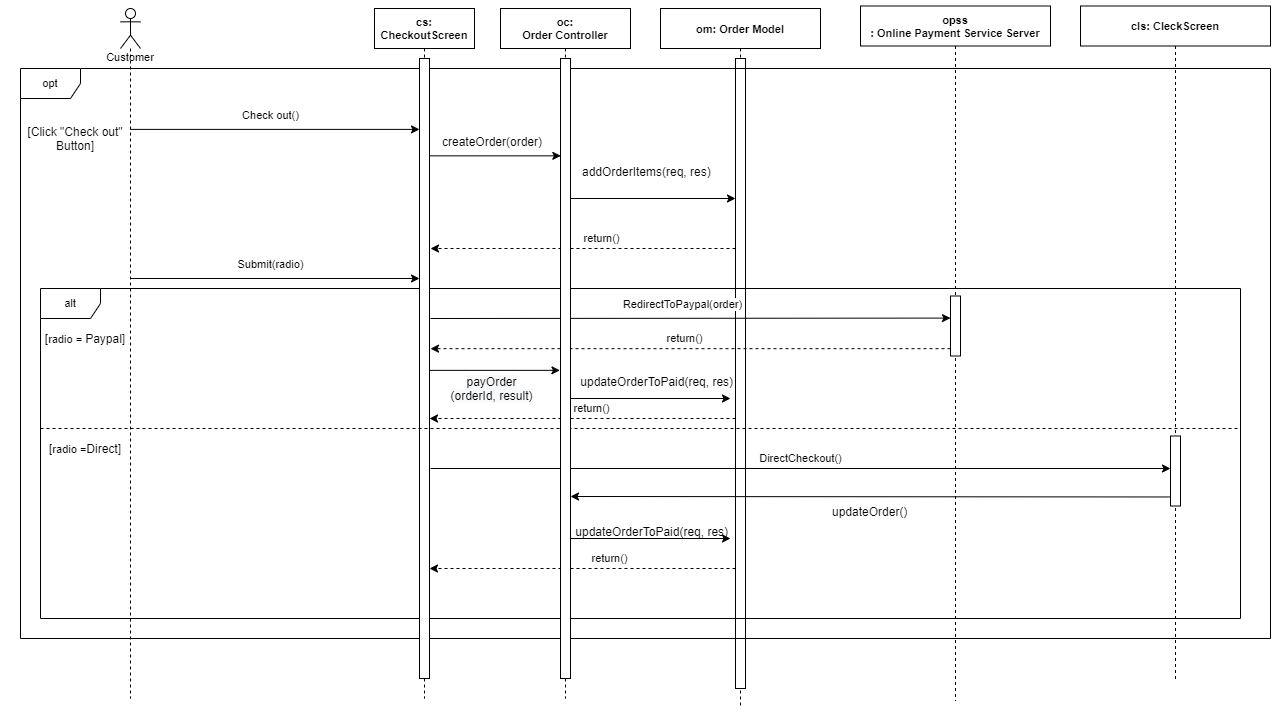

The diagram above was exported from draw.io. Its source (the exported page's mxGraphModel, read from the mxfile embedded in the PNG):
<mxGraphModel dx="2076" dy="1198" grid="1" gridSize="10" guides="1" tooltips="1" connect="1" arrows="1" fold="1" page="1" pageScale="1" pageWidth="827" pageHeight="1169" math="0" shadow="0">
  <root>
    <mxCell id="J8bhR2SXJ9Veqni-a1Uq-0" />
    <mxCell id="J8bhR2SXJ9Veqni-a1Uq-1" parent="J8bhR2SXJ9Veqni-a1Uq-0" />
    <mxCell id="HO_Kci_GoDxFoap0radR-0" value="om: Order Model" style="shape=umlLifeline;perimeter=lifelinePerimeter;container=1;collapsible=0;recursiveResize=0;rounded=0;shadow=0;strokeWidth=1;fontSize=11;fontFamily=Helvetica;fontStyle=1" vertex="1" parent="J8bhR2SXJ9Veqni-a1Uq-1">
      <mxGeometry x="690" y="20" width="160" height="700" as="geometry" />
    </mxCell>
    <mxCell id="HO_Kci_GoDxFoap0radR-1" value="" style="endArrow=classic;html=1;exitX=0.925;exitY=0.107;exitDx=0;exitDy=0;exitPerimeter=0;" edge="1" parent="HO_Kci_GoDxFoap0radR-0">
      <mxGeometry x="-0.0318" y="14" width="50" height="50" relative="1" as="geometry">
        <mxPoint x="-90" y="189.99999999999974" as="sourcePoint" />
        <mxPoint x="75" y="189.99999999999977" as="targetPoint" />
        <mxPoint as="offset" />
      </mxGeometry>
    </mxCell>
    <mxCell id="HO_Kci_GoDxFoap0radR-2" value="" style="points=[];perimeter=orthogonalPerimeter;rounded=0;shadow=0;strokeWidth=1;fontSize=11;fontFamily=Helvetica;" vertex="1" parent="J8bhR2SXJ9Veqni-a1Uq-1">
      <mxGeometry x="765" y="70" width="10" height="630" as="geometry" />
    </mxCell>
    <mxCell id="HO_Kci_GoDxFoap0radR-3" value="oc:&#10;Order Controller" style="shape=umlLifeline;perimeter=lifelinePerimeter;container=1;collapsible=0;recursiveResize=0;rounded=0;shadow=0;strokeWidth=1;fontSize=11;fontFamily=Helvetica;fontStyle=1" vertex="1" parent="J8bhR2SXJ9Veqni-a1Uq-1">
      <mxGeometry x="530" y="20" width="130" height="690" as="geometry" />
    </mxCell>
    <mxCell id="HO_Kci_GoDxFoap0radR-4" value="return()" style="endArrow=classic;html=1;dashed=1;fontSize=11;fontFamily=Helvetica;" edge="1" parent="HO_Kci_GoDxFoap0radR-3">
      <mxGeometry x="-0.0523" y="-10" width="50" height="50" relative="1" as="geometry">
        <mxPoint x="235" y="410" as="sourcePoint" />
        <mxPoint x="-71" y="410" as="targetPoint" />
        <mxPoint as="offset" />
      </mxGeometry>
    </mxCell>
    <mxCell id="HO_Kci_GoDxFoap0radR-5" value="alt" style="shape=umlFrame;whiteSpace=wrap;html=1;width=60;height=30;fontSize=11;fontFamily=Helvetica;" vertex="1" parent="J8bhR2SXJ9Veqni-a1Uq-1">
      <mxGeometry x="70" y="300" width="1200" height="330" as="geometry" />
    </mxCell>
    <mxCell id="HO_Kci_GoDxFoap0radR-6" value="opt" style="shape=umlFrame;whiteSpace=wrap;html=1;width=60;height=30;fontSize=11;fontFamily=Helvetica;" vertex="1" parent="J8bhR2SXJ9Veqni-a1Uq-1">
      <mxGeometry x="50" y="80" width="1250" height="570" as="geometry" />
    </mxCell>
    <mxCell id="HO_Kci_GoDxFoap0radR-7" value="Customer" style="shape=umlLifeline;participant=umlActor;perimeter=lifelinePerimeter;whiteSpace=wrap;html=1;container=1;collapsible=0;recursiveResize=0;verticalAlign=top;spacingTop=36;outlineConnect=0;size=40;fontSize=11;fontFamily=Helvetica;" vertex="1" parent="J8bhR2SXJ9Veqni-a1Uq-1">
      <mxGeometry x="150" y="20" width="20" height="690" as="geometry" />
    </mxCell>
    <mxCell id="HO_Kci_GoDxFoap0radR-8" value="cs: &#10;CheckoutScreen" style="shape=umlLifeline;perimeter=lifelinePerimeter;container=1;collapsible=0;recursiveResize=0;rounded=0;shadow=0;strokeWidth=1;fontSize=11;fontFamily=Helvetica;fontStyle=1" vertex="1" parent="J8bhR2SXJ9Veqni-a1Uq-1">
      <mxGeometry x="404" y="20" width="100" height="690" as="geometry" />
    </mxCell>
    <mxCell id="HO_Kci_GoDxFoap0radR-9" value="" style="points=[];perimeter=orthogonalPerimeter;rounded=0;shadow=0;strokeWidth=1;fontSize=11;fontFamily=Helvetica;" vertex="1" parent="HO_Kci_GoDxFoap0radR-8">
      <mxGeometry x="45" y="50" width="10" height="620" as="geometry" />
    </mxCell>
    <mxCell id="HO_Kci_GoDxFoap0radR-10" value="opss &#10;: Online Payment Service Server" style="shape=umlLifeline;perimeter=lifelinePerimeter;container=1;collapsible=0;recursiveResize=0;rounded=0;shadow=0;strokeWidth=1;fontSize=11;fontFamily=Helvetica;fontStyle=1" vertex="1" parent="J8bhR2SXJ9Veqni-a1Uq-1">
      <mxGeometry x="890" y="17.5" width="190" height="695" as="geometry" />
    </mxCell>
    <mxCell id="HO_Kci_GoDxFoap0radR-11" value="" style="points=[];perimeter=orthogonalPerimeter;rounded=0;shadow=0;strokeWidth=1;fontSize=11;fontFamily=Helvetica;" vertex="1" parent="HO_Kci_GoDxFoap0radR-10">
      <mxGeometry x="90" y="290" width="10" height="60" as="geometry" />
    </mxCell>
    <mxCell id="HO_Kci_GoDxFoap0radR-12" value="[Click &quot;Check out&quot; Button]" style="text;html=1;strokeColor=none;fillColor=none;align=center;verticalAlign=middle;whiteSpace=wrap;rounded=0;" vertex="1" parent="J8bhR2SXJ9Veqni-a1Uq-1">
      <mxGeometry x="50" y="120" width="110" height="60" as="geometry" />
    </mxCell>
    <mxCell id="HO_Kci_GoDxFoap0radR-13" value="return()" style="endArrow=classic;html=1;dashed=1;fontSize=11;fontFamily=Helvetica;" edge="1" parent="J8bhR2SXJ9Veqni-a1Uq-1">
      <mxGeometry x="-0.1148" y="-10" width="50" height="50" relative="1" as="geometry">
        <mxPoint x="765" y="260" as="sourcePoint" />
        <mxPoint x="460" y="260" as="targetPoint" />
        <mxPoint as="offset" />
      </mxGeometry>
    </mxCell>
    <mxCell id="HO_Kci_GoDxFoap0radR-14" value="&lt;span style=&quot;font-size: 12px ; text-align: left ; background-color: rgb(248 , 249 , 250)&quot;&gt;payOrder&lt;br&gt;(orderId, result)&lt;/span&gt;" style="endArrow=classic;html=1;fontSize=11;fontFamily=Helvetica;entryX=-0.057;entryY=0.495;entryDx=0;entryDy=0;entryPerimeter=0;" edge="1" parent="J8bhR2SXJ9Veqni-a1Uq-1" source="HO_Kci_GoDxFoap0radR-9">
      <mxGeometry x="-0.0646" y="-18" width="50" height="50" relative="1" as="geometry">
        <mxPoint x="710" y="388" as="sourcePoint" />
        <mxPoint x="589.4300000000001" y="381.85" as="targetPoint" />
        <mxPoint as="offset" />
      </mxGeometry>
    </mxCell>
    <mxCell id="HO_Kci_GoDxFoap0radR-15" value="&lt;div style=&quot;font-size: 12px ; text-align: left ; background-color: rgb(248 , 249 , 250)&quot;&gt;&lt;br&gt;&lt;/div&gt;" style="endArrow=classic;html=1;entryX=0.033;entryY=0.157;entryDx=0;entryDy=0;entryPerimeter=0;" edge="1" parent="J8bhR2SXJ9Veqni-a1Uq-1" source="HO_Kci_GoDxFoap0radR-9">
      <mxGeometry x="-0.0318" y="14" width="50" height="50" relative="1" as="geometry">
        <mxPoint x="458.25" y="271.15999999999985" as="sourcePoint" />
        <mxPoint x="590.3299999999999" y="167.34000000000003" as="targetPoint" />
        <mxPoint as="offset" />
      </mxGeometry>
    </mxCell>
    <mxCell id="HO_Kci_GoDxFoap0radR-16" value="" style="endArrow=none;dashed=1;html=1;fontSize=11;fontFamily=Helvetica;" edge="1" parent="J8bhR2SXJ9Veqni-a1Uq-1">
      <mxGeometry width="50" height="50" relative="1" as="geometry">
        <mxPoint x="70" y="440" as="sourcePoint" />
        <mxPoint x="1270" y="440" as="targetPoint" />
        <Array as="points" />
      </mxGeometry>
    </mxCell>
    <mxCell id="HO_Kci_GoDxFoap0radR-17" value="&lt;span style=&quot;font-size: 12px&quot;&gt;[&lt;/span&gt;&lt;span style=&quot;background-color: rgb(255 , 255 , 255)&quot;&gt;radio =&lt;/span&gt;&lt;span style=&quot;font-size: 12px&quot;&gt;Direct]&lt;/span&gt;" style="text;html=1;strokeColor=none;fillColor=none;align=center;verticalAlign=middle;whiteSpace=wrap;rounded=0;fontSize=11;fontFamily=Helvetica;" vertex="1" parent="J8bhR2SXJ9Veqni-a1Uq-1">
      <mxGeometry x="70" y="450" width="90" height="20" as="geometry" />
    </mxCell>
    <mxCell id="HO_Kci_GoDxFoap0radR-18" value="return()" style="endArrow=classic;html=1;dashed=1;fontSize=11;fontFamily=Helvetica;entryX=0.56;entryY=0.493;entryDx=0;entryDy=0;entryPerimeter=0;" edge="1" parent="J8bhR2SXJ9Veqni-a1Uq-1" source="HO_Kci_GoDxFoap0radR-11" target="HO_Kci_GoDxFoap0radR-8">
      <mxGeometry x="0.0222" y="-10" width="50" height="50" relative="1" as="geometry">
        <mxPoint x="948.6200000000003" y="417.0999999999999" as="sourcePoint" />
        <mxPoint x="850" y="-40" as="targetPoint" />
        <mxPoint as="offset" />
      </mxGeometry>
    </mxCell>
    <mxCell id="HO_Kci_GoDxFoap0radR-19" value="&lt;span style=&quot;font-size: 12px&quot;&gt;[&lt;/span&gt;&lt;span style=&quot;background-color: rgb(255 , 255 , 255)&quot;&gt;radio =&amp;nbsp;&lt;/span&gt;&lt;span style=&quot;font-size: 12px&quot;&gt;Paypal]&lt;/span&gt;" style="text;html=1;strokeColor=none;fillColor=none;align=center;verticalAlign=middle;whiteSpace=wrap;rounded=0;fontSize=11;fontFamily=Helvetica;" vertex="1" parent="J8bhR2SXJ9Veqni-a1Uq-1">
      <mxGeometry x="35" y="340" width="160" height="20" as="geometry" />
    </mxCell>
    <mxCell id="HO_Kci_GoDxFoap0radR-20" value="Check out()" style="endArrow=classic;html=1;exitX=0.925;exitY=0.107;exitDx=0;exitDy=0;exitPerimeter=0;" edge="1" parent="J8bhR2SXJ9Veqni-a1Uq-1" target="HO_Kci_GoDxFoap0radR-9">
      <mxGeometry x="-0.0318" y="14" width="50" height="50" relative="1" as="geometry">
        <mxPoint x="160" y="140.89999999999986" as="sourcePoint" />
        <mxPoint x="296.4899999999998" y="140" as="targetPoint" />
        <mxPoint as="offset" />
      </mxGeometry>
    </mxCell>
    <mxCell id="HO_Kci_GoDxFoap0radR-21" value="createOrder(order)" style="text;whiteSpace=wrap;html=1;" vertex="1" parent="J8bhR2SXJ9Veqni-a1Uq-1">
      <mxGeometry x="470" y="140" width="140" height="30" as="geometry" />
    </mxCell>
    <mxCell id="HO_Kci_GoDxFoap0radR-22" value="addOrderItems(req, res)" style="text;whiteSpace=wrap;html=1;" vertex="1" parent="J8bhR2SXJ9Veqni-a1Uq-1">
      <mxGeometry x="610" y="170" width="150" height="30" as="geometry" />
    </mxCell>
    <mxCell id="HO_Kci_GoDxFoap0radR-23" value="RedirectToPaypal(order)" style="endArrow=classic;html=1;exitX=0.925;exitY=0.107;exitDx=0;exitDy=0;exitPerimeter=0;entryX=0;entryY=0.368;entryDx=0;entryDy=0;entryPerimeter=0;" edge="1" parent="J8bhR2SXJ9Veqni-a1Uq-1" target="HO_Kci_GoDxFoap0radR-11">
      <mxGeometry x="-0.0318" y="14" width="50" height="50" relative="1" as="geometry">
        <mxPoint x="460" y="329.9999999999999" as="sourcePoint" />
        <mxPoint x="1035" y="330" as="targetPoint" />
        <mxPoint as="offset" />
      </mxGeometry>
    </mxCell>
    <mxCell id="HO_Kci_GoDxFoap0radR-24" value="&amp;nbsp;updateOrderToPaid(req, res)" style="text;whiteSpace=wrap;html=1;" vertex="1" parent="J8bhR2SXJ9Veqni-a1Uq-1">
      <mxGeometry x="605" y="380" width="160" height="30" as="geometry" />
    </mxCell>
    <mxCell id="HO_Kci_GoDxFoap0radR-25" value="" style="endArrow=classic;html=1;exitX=0.925;exitY=0.107;exitDx=0;exitDy=0;exitPerimeter=0;" edge="1" parent="J8bhR2SXJ9Veqni-a1Uq-1">
      <mxGeometry x="-0.0318" y="14" width="50" height="50" relative="1" as="geometry">
        <mxPoint x="600" y="409.9999999999998" as="sourcePoint" />
        <mxPoint x="760" y="410" as="targetPoint" />
        <mxPoint as="offset" />
      </mxGeometry>
    </mxCell>
    <mxCell id="HO_Kci_GoDxFoap0radR-26" value="cls: CleckScreen" style="shape=umlLifeline;perimeter=lifelinePerimeter;container=1;collapsible=0;recursiveResize=0;rounded=0;shadow=0;strokeWidth=1;fontSize=11;fontFamily=Helvetica;fontStyle=1" vertex="1" parent="J8bhR2SXJ9Veqni-a1Uq-1">
      <mxGeometry x="1110" y="17.5" width="190" height="675" as="geometry" />
    </mxCell>
    <mxCell id="HO_Kci_GoDxFoap0radR-27" value="" style="points=[];perimeter=orthogonalPerimeter;rounded=0;shadow=0;strokeWidth=1;fontSize=11;fontFamily=Helvetica;" vertex="1" parent="HO_Kci_GoDxFoap0radR-26">
      <mxGeometry x="90" y="430" width="10" height="70" as="geometry" />
    </mxCell>
    <mxCell id="HO_Kci_GoDxFoap0radR-28" value="DirectCheckout()" style="endArrow=classic;html=1;exitX=0.925;exitY=0.107;exitDx=0;exitDy=0;exitPerimeter=0;" edge="1" parent="J8bhR2SXJ9Veqni-a1Uq-1" target="HO_Kci_GoDxFoap0radR-27">
      <mxGeometry y="10" width="50" height="50" relative="1" as="geometry">
        <mxPoint x="460" y="480" as="sourcePoint" />
        <mxPoint x="1035" y="480" as="targetPoint" />
        <mxPoint as="offset" />
      </mxGeometry>
    </mxCell>
    <mxCell id="HO_Kci_GoDxFoap0radR-29" value="&amp;nbsp;updateOrderToPaid(req, res)" style="text;whiteSpace=wrap;html=1;" vertex="1" parent="J8bhR2SXJ9Veqni-a1Uq-1">
      <mxGeometry x="600" y="530" width="180" height="30" as="geometry" />
    </mxCell>
    <mxCell id="HO_Kci_GoDxFoap0radR-30" value="" style="endArrow=classic;html=1;exitX=0.925;exitY=0.107;exitDx=0;exitDy=0;exitPerimeter=0;" edge="1" parent="J8bhR2SXJ9Veqni-a1Uq-1">
      <mxGeometry x="-0.0318" y="14" width="50" height="50" relative="1" as="geometry">
        <mxPoint x="600" y="549.9999999999998" as="sourcePoint" />
        <mxPoint x="760" y="550" as="targetPoint" />
        <mxPoint as="offset" />
      </mxGeometry>
    </mxCell>
    <mxCell id="HO_Kci_GoDxFoap0radR-31" value="return()" style="endArrow=classic;html=1;dashed=1;fontSize=11;fontFamily=Helvetica;" edge="1" parent="J8bhR2SXJ9Veqni-a1Uq-1">
      <mxGeometry x="-0.183" y="-10" width="50" height="50" relative="1" as="geometry">
        <mxPoint x="765" y="580" as="sourcePoint" />
        <mxPoint x="459" y="580" as="targetPoint" />
        <mxPoint as="offset" />
      </mxGeometry>
    </mxCell>
    <mxCell id="HO_Kci_GoDxFoap0radR-32" value="&lt;span style=&quot;color: rgba(0 , 0 , 0 , 0) ; font-family: monospace ; font-size: 0px ; background-color: rgb(248 , 249 , 250)&quot;&gt;%3CmxGraphModel%3E%3Croot%3E%3CmxCell%20id%3D%220%22%2F%3E%3CmxCell%20id%3D%221%22%20parent%3D%220%22%2F%3E%3CmxCell%20id%3D%222%22%20value%3D%22DirectCheckout()%22%20style%3D%22endArrow%3Dclassic%3Bhtml%3D1%3BexitX%3D0.925%3BexitY%3D0.107%3BexitDx%3D0%3BexitDy%3D0%3BexitPerimeter%3D0%3B%22%20edge%3D%221%22%20parent%3D%221%22%3E%3CmxGeometry%20x%3D%22-0.0318%22%20y%3D%2214%22%20width%3D%2250%22%20height%3D%2250%22%20relative%3D%221%22%20as%3D%22geometry%22%3E%3CmxPoint%20x%3D%22460%22%20y%3D%22480%22%20as%3D%22sourcePoint%22%2F%3E%3CmxPoint%20x%3D%221270%22%20y%3D%22480%22%20as%3D%22targetPoint%22%2F%3E%3CmxPoint%20as%3D%22offset%22%2F%3E%3C%2FmxGeometry%3E%3C%2FmxCell%3E%3C%2Froot%3E%3C%2FmxGraphModel%3Eupdate&lt;/span&gt;" style="endArrow=classic;html=1;exitX=-0.08;exitY=0.871;exitDx=0;exitDy=0;exitPerimeter=0;" edge="1" parent="J8bhR2SXJ9Veqni-a1Uq-1" source="HO_Kci_GoDxFoap0radR-27">
      <mxGeometry x="-0.0318" y="14" width="50" height="50" relative="1" as="geometry">
        <mxPoint x="470" y="490" as="sourcePoint" />
        <mxPoint x="600" y="507.9999999999999" as="targetPoint" />
        <mxPoint as="offset" />
      </mxGeometry>
    </mxCell>
    <mxCell id="HO_Kci_GoDxFoap0radR-33" value="updateOrder()" style="text;whiteSpace=wrap;html=1;" vertex="1" parent="J8bhR2SXJ9Veqni-a1Uq-1">
      <mxGeometry x="860" y="510" width="120" height="30" as="geometry" />
    </mxCell>
    <mxCell id="HO_Kci_GoDxFoap0radR-34" value="Submit(radio)" style="endArrow=classic;html=1;exitX=0.925;exitY=0.107;exitDx=0;exitDy=0;exitPerimeter=0;" edge="1" parent="J8bhR2SXJ9Veqni-a1Uq-1">
      <mxGeometry x="-0.0318" y="14" width="50" height="50" relative="1" as="geometry">
        <mxPoint x="160" y="289.9999999999999" as="sourcePoint" />
        <mxPoint x="449" y="289.9999999999999" as="targetPoint" />
        <mxPoint as="offset" />
      </mxGeometry>
    </mxCell>
    <mxCell id="HO_Kci_GoDxFoap0radR-35" value="" style="points=[];perimeter=orthogonalPerimeter;rounded=0;shadow=0;strokeWidth=1;fontSize=11;fontFamily=Helvetica;" vertex="1" parent="J8bhR2SXJ9Veqni-a1Uq-1">
      <mxGeometry x="590" y="70" width="10" height="620" as="geometry" />
    </mxCell>
  </root>
</mxGraphModel>